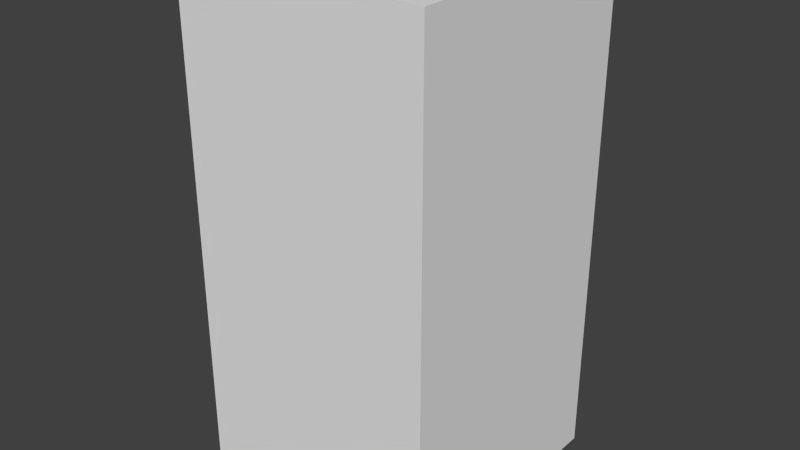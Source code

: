 # Source: brownLeafSix.blend  (saved by Blender 2.68.0; exported with 4.5.12 LTS)
import bpy
from mathutils import Matrix  # noqa: F401  (used for matrix-valued properties, if any)

bpy.ops.wm.read_factory_settings(use_empty=True)
scene = bpy.context.scene
scene.name = 'Scene'

# ---- collections
col_collection_1 = bpy.data.collections.new('Collection 1'); scene.collection.children.link(col_collection_1)

# ---- world
world_world = bpy.data.worlds.new('World'); scene.world = world_world
world_world.color = (0.05088, 0.05088, 0.05088)
world_world.use_sun_shadow = False
world_world.sun_shadow_jitter_overblur = 0.0
world_world.cycles.sampling_method = 'MANUAL'
world_world.cycles.sample_map_resolution = 256

# ---- meshes
me_brownleafsix = bpy.data.meshes.new('brownLeafSix')
me_brownleafsix.from_pydata([(-0.5, -0.5, -1.0), (-0.5, 0.5, -1.0), (0.5, 0.5, -1.0), (0.5, -0.5, -1.0), (-0.5, -0.5, 1.0), (-0.5, 0.5, 1.0), (0.5, 0.5, 1.0), (0.5, -0.5, 1.0)], [], [(4, 5, 1, 0), (5, 6, 2, 1), (6, 7, 3, 2), (7, 4, 0, 3), (0, 1, 2, 3), (7, 6, 5, 4)])
me_brownleafsix.use_remesh_preserve_volume = False
me_brownleafsix.use_remesh_preserve_attributes = False
me_brownleafsix.use_mirror_vertex_groups = False
me_brownleafsix.update()

# ---- objects
ob_brownleafsix = bpy.data.objects.new('brownLeafSix', me_brownleafsix)

# ---- transforms, parenting, visibility, modifiers, constraints
ob_brownleafsix.location = (0.0, 0.0, 0.0)
ob_brownleafsix.lineart.crease_threshold = 0.0

# ---- collection membership
col_collection_1.objects.link(ob_brownleafsix)

# ---- scene / render settings (as saved in the file)
scene.frame_start = 1; scene.frame_end = 250; scene.frame_set(1)
scene.render.engine = 'BLENDER_EEVEE_NEXT'
scene.render.image_settings.color_mode = 'RGB'
scene.render.image_settings.compression = 90
scene.render.resolution_percentage = 50
scene.render.dither_intensity = 0.0
scene.cycles.use_denoising = False
scene.cycles.samples = 10
scene.cycles.sampling_pattern = 'TABULATED_SOBOL'
scene.cycles.light_sampling_threshold = 0.0
scene.cycles.use_adaptive_sampling = False
scene.cycles.use_light_tree = False
scene.cycles.blur_glossy = 0.0
scene.cycles.volume_bounces = 1
scene.cycles.pixel_filter_type = 'GAUSSIAN'
scene.cycles.sample_clamp_indirect = 0.0
scene.view_settings.view_transform = 'Standard'
bpy.context.view_layer.update()

# ---- added for rendering (the .blend has no active camera and no usable light): camera, sun
cam_auto = bpy.data.cameras.new('AutoCamera')
cam_auto.lens = 50.0
cam_auto.sensor_width = 36.0
cam_auto.clip_end = 1000.0
ob_auto_camera = bpy.data.objects.new('AutoCamera', cam_auto)
scene.collection.objects.link(ob_auto_camera)
ob_auto_camera.location = (2.26633, -2.71959, 1.81306)
ob_auto_camera.rotation_euler = (1.09748, -7.21219e-08, 0.694738)
scene.camera = ob_auto_camera
light_auto_sun = bpy.data.lights.new('AutoSun', 'SUN')
light_auto_sun.energy = 3.0
light_auto_sun.angle = 0.0523599
ob_auto_sun = bpy.data.objects.new('AutoSun', light_auto_sun)
scene.collection.objects.link(ob_auto_sun)
ob_auto_sun.rotation_euler = (0.872665, 0.174533, 0.523599)
bpy.context.view_layer.update()
